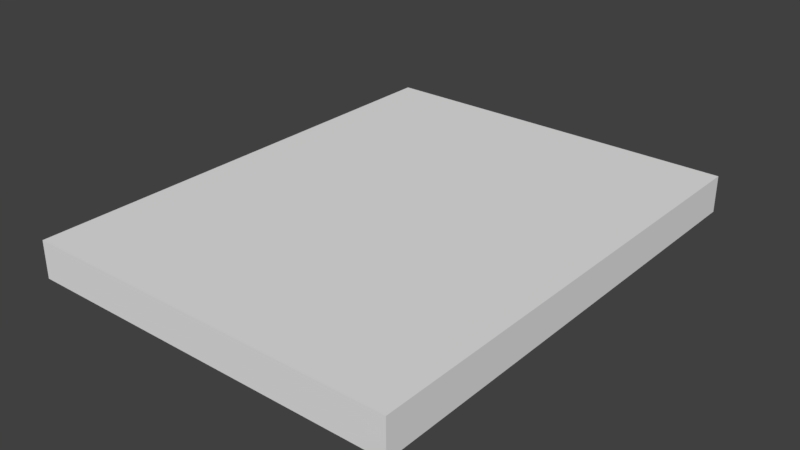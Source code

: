 # Source: blend.blend  (saved by Blender 2.81.16; exported with 4.5.12 LTS)
import bpy
from mathutils import Matrix  # noqa: F401  (used for matrix-valued properties, if any)

bpy.ops.wm.read_factory_settings(use_empty=True)
scene = bpy.context.scene
scene.name = 'Scene'

# ---- collections
col_1 = bpy.data.collections.new('集合 1'); scene.collection.children.link(col_1)

# ---- world
world_world = bpy.data.worlds.new('World'); scene.world = world_world
world_world.color = (0.05088, 0.05088, 0.05088)
world_world.use_sun_shadow = False
world_world.sun_shadow_jitter_overblur = 0.0
world_world.cycles.sampling_method = 'MANUAL'

# ---- meshes
me_008 = bpy.data.meshes.new('立方体.008')
me_008.from_pydata([(-0.7842, -1.0, -1.302), (-0.7842, -1.0, -1.148), (-0.7842, 1.0, -1.302), (-0.7842, 1.0, -1.148), (0.7842, -1.0, -1.302), (0.7842, -1.0, -1.148), (0.7842, 1.0, -1.302), (0.7842, 1.0, -1.148)], [], [(0, 1, 3, 2), (2, 3, 7, 6), (6, 7, 5, 4), (4, 5, 1, 0), (2, 6, 4, 0), (7, 3, 1, 5)])
me_008.use_remesh_preserve_volume = False
me_008.use_remesh_preserve_attributes = False
me_008.use_mirror_vertex_groups = False
me_008.update()

# ---- objects
ob_x = bpy.data.objects.new('立方体', me_008)

# ---- transforms, parenting, visibility, modifiers, constraints
ob_x.location = (0.0, 0.0, 0.0)
ob_x.lineart.crease_threshold = 0.0

# ---- collection membership
col_1.objects.link(ob_x)

# ---- scene / render settings (as saved in the file)
scene.frame_start = 1; scene.frame_end = 250; scene.frame_set(1)
scene.render.engine = 'CYCLES'
scene.render.resolution_percentage = 50
scene.render.dither_intensity = 0.0
scene.cycles.use_denoising = False
scene.cycles.samples = 128
scene.cycles.sampling_pattern = 'TABULATED_SOBOL'
scene.cycles.use_adaptive_sampling = False
scene.cycles.use_light_tree = False
scene.cycles.blur_glossy = 0.0
scene.cycles.sample_clamp_indirect = 0.0
scene.view_settings.view_transform = 'Standard'
bpy.context.view_layer.update()

# ---- added for rendering (the .blend has no active camera and no usable light): camera, sun
cam_auto = bpy.data.cameras.new('AutoCamera')
cam_auto.lens = 50.0
cam_auto.sensor_width = 36.0
cam_auto.clip_end = 1000.0
ob_auto_camera = bpy.data.objects.new('AutoCamera', cam_auto)
scene.collection.objects.link(ob_auto_camera)
ob_auto_camera.location = (2.35588, -2.82706, 0.65953)
ob_auto_camera.rotation_euler = (1.09748, -7.21219e-08, 0.694738)
scene.camera = ob_auto_camera
light_auto_sun = bpy.data.lights.new('AutoSun', 'SUN')
light_auto_sun.energy = 3.0
light_auto_sun.angle = 0.0523599
ob_auto_sun = bpy.data.objects.new('AutoSun', light_auto_sun)
scene.collection.objects.link(ob_auto_sun)
ob_auto_sun.rotation_euler = (0.872665, 0.174533, 0.523599)
bpy.context.view_layer.update()
